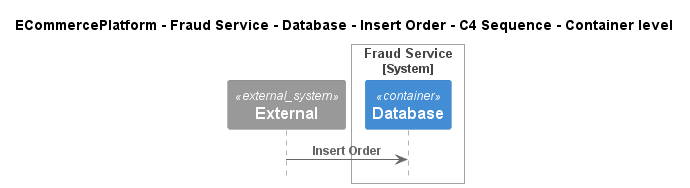

The diagram above was rendered by PlantUML. Its source (embedded in the PNG):
@startuml
!include ..\..\..\..\..\..\..\.c4s\C4_Sequence.puml

title ECommercePlatform - Fraud Service - Database - Insert Order - C4 Sequence - Container level

System_Ext(C4InterFlow.SoftwareSystems.ExternalSystem, "External", "")

System_Boundary(ECommercePlatform.SoftwareSystems.FraudService, "Fraud Service")
    Container(ECommercePlatform.SoftwareSystems.FraudService.Containers.Database, "Database", "", "")
Boundary_End()

Rel(C4InterFlow.SoftwareSystems.ExternalSystem, ECommercePlatform.SoftwareSystems.FraudService.Containers.Database, "Insert Order")


@enduml